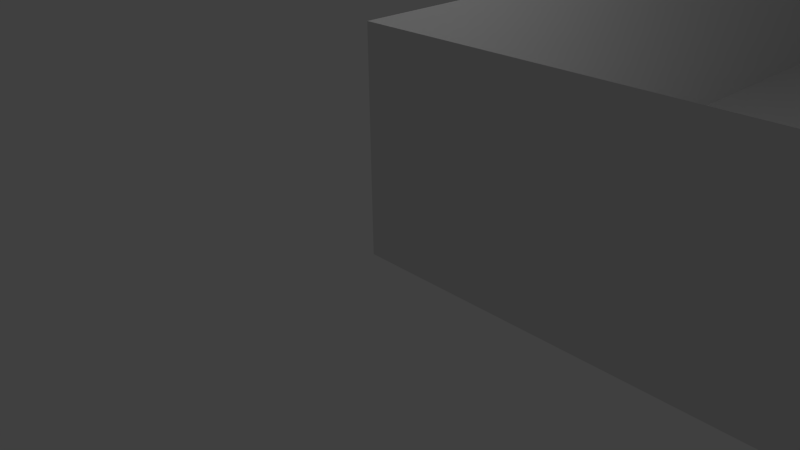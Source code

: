 # Source: CamTest.blend  (saved by Blender 2.73.0; exported with 4.5.12 LTS)
import bpy
from mathutils import Matrix  # noqa: F401  (used for matrix-valued properties, if any)

bpy.ops.wm.read_factory_settings(use_empty=True)
scene = bpy.context.scene
scene.name = 'Scene'

# ---- collections
col_collection_1 = bpy.data.collections.new('Collection 1'); scene.collection.children.link(col_collection_1)

# ---- world
world_world = bpy.data.worlds.new('World'); scene.world = world_world
world_world.color = (0.05088, 0.05088, 0.05088)
world_world.use_sun_shadow = False
world_world.sun_shadow_jitter_overblur = 0.0
world_world.cycles.sampling_method = 'MANUAL'
world_world.cycles.sample_map_resolution = 256

# ---- cameras
cam_camera = bpy.data.cameras.new('Camera')
cam_camera.clip_end = 100.0
cam_camera.lens = 35.0
cam_camera.sensor_width = 32.0
cam_camera.sensor_height = 18.0
cam_camera.ortho_scale = 7.314
cam_camera.dof.focus_distance = 0.0
cam_camera.dof.aperture_fstop = 128.0

# ---- lights
light_lamp = bpy.data.lights.new('Lamp', 'POINT')
light_lamp.transmission_factor = 0.0
light_lamp.cutoff_distance = 30.0
light_lamp.energy = 100.0
light_lamp.shadow_buffer_clip_start = 1.001
light_lamp.shadow_soft_size = 0.1
light_lamp.shadow_maximum_resolution = 0.006
light_lamp.use_absolute_resolution = True
light_lamp.cycles.use_multiple_importance_sampling = False

# ---- meshes
me_levelgeometrymesh_004 = bpy.data.meshes.new('LevelGeometryMesh.004')
me_levelgeometrymesh_004.from_pydata([(20.0, 20.0, 0.0), (0.0, 20.0, 0.0), (20.0, 20.0, 3.0), (0.0, 20.0, 3.0)], [], [(1, 0, 2, 3)])
me_levelgeometrymesh_004.use_remesh_preserve_volume = False
me_levelgeometrymesh_004.use_remesh_preserve_attributes = False
me_levelgeometrymesh_004.use_mirror_vertex_groups = False
me_levelgeometrymesh_004.update()
me_levelgeometrymesh_003 = bpy.data.meshes.new('LevelGeometryMesh.003')
me_levelgeometrymesh_003.from_pydata([(20.0, 0.0, 0.0), (20.0, 20.0, 0.0), (20.0, 0.0, 3.0), (20.0, 20.0, 3.0)], [], [(1, 0, 2, 3)])
me_levelgeometrymesh_003.use_remesh_preserve_volume = False
me_levelgeometrymesh_003.use_remesh_preserve_attributes = False
me_levelgeometrymesh_003.use_mirror_vertex_groups = False
me_levelgeometrymesh_003.update()
me_levelgeometrymesh_002 = bpy.data.meshes.new('LevelGeometryMesh.002')
me_levelgeometrymesh_002.from_pydata([(0.0, 0.0, 0.0), (20.0, 0.0, 0.0), (0.0, 0.0, 3.0), (20.0, 0.0, 3.0)], [], [(1, 0, 2, 3)])
me_levelgeometrymesh_002.use_remesh_preserve_volume = False
me_levelgeometrymesh_002.use_remesh_preserve_attributes = False
me_levelgeometrymesh_002.use_mirror_vertex_groups = False
me_levelgeometrymesh_002.update()
me_levelgeometrymesh_001 = bpy.data.meshes.new('LevelGeometryMesh.001')
me_levelgeometrymesh_001.from_pydata([(0.0, 0.0, 0.0), (0.0, 20.0, 0.0), (0.0, 0.0, 3.0), (0.0, 20.0, 3.0)], [], [(1, 3, 2, 0)])
me_levelgeometrymesh_001.use_remesh_preserve_volume = False
me_levelgeometrymesh_001.use_remesh_preserve_attributes = False
me_levelgeometrymesh_001.use_mirror_vertex_groups = False
me_levelgeometrymesh_001.update()
me_levelgeometrymesh = bpy.data.meshes.new('LevelGeometryMesh')
me_levelgeometrymesh.from_pydata([(0.0, 0.0, 0.0), (20.0, 0.0, 0.0), (20.0, 20.0, 0.0), (0.0, 20.0, 0.0), (0.0, 1.0, 0.0), (0.0, 2.0, 0.0), (0.0, 3.0, 0.0), (0.0, 4.0, 0.0), (0.0, 5.0, 0.0), (0.0, 6.0, 0.0), (0.0, 7.0, 0.0), (0.0, 8.0, 0.0), (0.0, 9.0, 0.0), (0.0, 10.0, 0.0), (0.0, 11.0, 0.0), (0.0, 12.0, 0.0), (0.0, 13.0, 0.0), (0.0, 14.0, 0.0), (0.0, 15.0, 0.0), (0.0, 16.0, 0.0), (0.0, 17.0, 0.0), (0.0, 18.0, 0.0), (0.0, 19.0, 0.0), (1.0, 0.0, 0.0), (1.0, 1.0, 0.0), (1.0, 2.0, 0.0), (1.0, 3.0, 0.0), (1.0, 4.0, 0.0), (1.0, 5.0, 0.0), (1.0, 6.0, 0.0), (1.0, 7.0, 0.0), (1.0, 8.0, 0.0), (1.0, 9.0, 0.0), (1.0, 10.0, 0.0), (1.0, 11.0, 0.0), (1.0, 12.0, 0.0), (1.0, 13.0, 0.0), (1.0, 14.0, 0.0), (1.0, 15.0, 0.0), (1.0, 16.0, 0.0), (1.0, 17.0, 0.0), (1.0, 18.0, 0.0), (1.0, 19.0, 0.0), (1.0, 20.0, 0.0), (2.0, 0.0, 0.0), (2.0, 1.0, 0.0), (2.0, 2.0, 0.0), (2.0, 3.0, 0.0), (2.0, 4.0, 0.0), (2.0, 5.0, 0.0), (2.0, 6.0, 0.0), (2.0, 7.0, 0.0), (2.0, 8.0, 0.0), (2.0, 9.0, 0.0), (2.0, 10.0, 0.0), (2.0, 11.0, 0.0), (2.0, 12.0, 0.0), (2.0, 13.0, 0.0), (2.0, 14.0, 0.0), (2.0, 15.0, 0.0), (2.0, 16.0, 0.0), (2.0, 17.0, 0.0), (2.0, 18.0, 0.0), (2.0, 19.0, 0.0), (2.0, 20.0, 0.0), (3.0, 0.0, 0.0), (3.0, 1.0, 0.0), (3.0, 2.0, 0.0), (3.0, 3.0, 0.0), (3.0, 4.0, 0.0), (3.0, 5.0, 0.0), (3.0, 6.0, 0.0), (3.0, 7.0, 0.0), (3.0, 8.0, 0.0), (3.0, 9.0, 0.0), (3.0, 10.0, 0.0), (3.0, 11.0, 0.0), (3.0, 12.0, 0.0), (3.0, 13.0, 0.0), (3.0, 14.0, 0.0), (3.0, 15.0, 0.0), (3.0, 16.0, 0.0), (3.0, 17.0, 0.0), (3.0, 18.0, 0.0), (3.0, 19.0, 0.0), (3.0, 20.0, 0.0), (4.0, 0.0, 0.0), (4.0, 1.0, 0.0), (4.0, 2.0, 0.0), (4.0, 3.0, 0.0), (4.0, 4.0, 0.0), (4.0, 5.0, 0.0), (4.0, 6.0, 0.0), (4.0, 7.0, 0.0), (4.0, 8.0, 0.0), (4.0, 9.0, 0.0), (4.0, 10.0, 0.0), (4.0, 11.0, 0.0), (4.0, 12.0, 0.0), (4.0, 13.0, 0.0), (4.0, 14.0, 0.0), (4.0, 15.0, 0.0), (4.0, 16.0, 0.0), (4.0, 17.0, 0.0), (4.0, 18.0, 0.0), (4.0, 19.0, 0.0), (4.0, 20.0, 0.0), (5.0, 0.0, 0.0), (5.0, 1.0, 0.0), (5.0, 2.0, 0.0), (5.0, 3.0, 0.0), (5.0, 4.0, 0.0), (5.0, 5.0, 0.0), (5.0, 6.0, 0.0), (5.0, 7.0, 0.0), (5.0, 8.0, 0.0), (5.0, 9.0, 0.0), (5.0, 10.0, 0.0), (5.0, 11.0, 0.0), (5.0, 12.0, 0.0), (5.0, 13.0, 0.0), (5.0, 14.0, 0.0), (5.0, 15.0, 0.0), (5.0, 16.0, 0.0), (5.0, 17.0, 0.0), (5.0, 18.0, 0.0), (5.0, 19.0, 0.0), (5.0, 20.0, 0.0), (6.0, 0.0, 0.0), (6.0, 1.0, 0.0), (6.0, 2.0, 0.0), (6.0, 3.0, 0.0), (6.0, 4.0, 0.0), (6.0, 5.0, 0.0), (6.0, 6.0, 0.0), (6.0, 7.0, 0.0), (6.0, 8.0, 0.0), (6.0, 9.0, 0.0), (6.0, 10.0, 0.0), (6.0, 11.0, 0.0), (6.0, 12.0, 0.0), (6.0, 13.0, 0.0), (6.0, 14.0, 0.0), (6.0, 15.0, 0.0), (6.0, 16.0, 0.0), (6.0, 17.0, 0.0), (6.0, 18.0, 0.0), (6.0, 19.0, 0.0), (6.0, 20.0, 0.0), (7.0, 0.0, 0.0), (7.0, 1.0, 0.0), (7.0, 2.0, 0.0), (7.0, 3.0, 0.0), (7.0, 4.0, 0.0), (7.0, 5.0, 0.0), (7.0, 6.0, 0.0), (7.0, 7.0, 0.0), (7.0, 8.0, 0.0), (7.0, 9.0, 0.0), (7.0, 10.0, 0.0), (7.0, 11.0, 0.0), (7.0, 12.0, 0.0), (7.0, 13.0, 0.0), (7.0, 14.0, 0.0), (7.0, 15.0, 0.0), (7.0, 16.0, 0.0), (7.0, 17.0, 0.0), (7.0, 18.0, 0.0), (7.0, 19.0, 0.0), (7.0, 20.0, 0.0), (8.0, 0.0, 0.0), (8.0, 1.0, 0.0), (8.0, 2.0, 0.0), (8.0, 3.0, 0.0), (8.0, 4.0, 0.0), (8.0, 5.0, 0.0), (8.0, 6.0, 0.0), (8.0, 7.0, 0.0), (8.0, 8.0, 0.0), (8.0, 9.0, 0.0), (8.0, 10.0, 0.0), (8.0, 11.0, 0.0), (8.0, 12.0, 0.0), (8.0, 13.0, 0.0), (8.0, 14.0, 0.0), (8.0, 15.0, 0.0), (8.0, 16.0, 0.0), (8.0, 17.0, 0.0), (8.0, 18.0, 0.0), (8.0, 19.0, 0.0), (8.0, 20.0, 0.0), (9.0, 0.0, 0.0), (9.0, 1.0, 0.0), (9.0, 2.0, 0.0), (9.0, 3.0, 0.0), (9.0, 4.0, 0.0), (9.0, 5.0, 0.0), (9.0, 6.0, 0.0), (9.0, 7.0, 0.0), (9.0, 8.0, 0.0), (9.0, 9.0, 0.0), (9.0, 10.0, 0.0), (9.0, 11.0, 0.0), (9.0, 12.0, 0.0), (9.0, 13.0, 0.0), (9.0, 14.0, 0.0), (9.0, 15.0, 0.0), (9.0, 16.0, 0.0), (9.0, 17.0, 0.0), (9.0, 18.0, 0.0), (9.0, 19.0, 0.0), (9.0, 20.0, 0.0), (10.0, 0.0, 0.0), (10.0, 1.0, 0.0), (10.0, 2.0, 0.0), (10.0, 3.0, 0.0), (10.0, 4.0, 0.0), (10.0, 5.0, 0.0), (10.0, 6.0, 0.0), (10.0, 7.0, 0.0), (10.0, 8.0, 0.0), (10.0, 9.0, 0.0), (10.0, 10.0, 0.0), (10.0, 11.0, 0.0), (10.0, 12.0, 0.0), (10.0, 13.0, 0.0), (10.0, 14.0, 0.0), (10.0, 15.0, 0.0), (10.0, 16.0, 0.0), (10.0, 17.0, 0.0), (10.0, 18.0, 0.0), (10.0, 19.0, 0.0), (10.0, 20.0, 0.0), (11.0, 0.0, 0.0), (11.0, 1.0, 0.0), (11.0, 2.0, 0.0), (11.0, 3.0, 0.0), (11.0, 4.0, 0.0), (11.0, 5.0, 0.0), (11.0, 6.0, 0.0), (11.0, 7.0, 0.0), (11.0, 8.0, 0.0), (11.0, 9.0, 0.0), (11.0, 10.0, 0.0), (11.0, 11.0, 0.0), (11.0, 12.0, 0.0), (11.0, 13.0, 0.0), (11.0, 14.0, 0.0), (11.0, 15.0, 0.0), (11.0, 16.0, 0.0), (11.0, 17.0, 0.0), (11.0, 18.0, 0.0), (11.0, 19.0, 0.0), (11.0, 20.0, 0.0), (12.0, 0.0, 0.0), (12.0, 1.0, 0.0), (12.0, 2.0, 0.0), (12.0, 3.0, 0.0), (12.0, 4.0, 0.0), (12.0, 5.0, 0.0), (12.0, 6.0, 0.0), (12.0, 7.0, 0.0), (12.0, 8.0, 0.0), (12.0, 9.0, 0.0), (12.0, 10.0, 0.0), (12.0, 11.0, 0.0), (12.0, 12.0, 0.0), (12.0, 13.0, 0.0), (12.0, 14.0, 0.0), (12.0, 15.0, 0.0), (12.0, 16.0, 0.0), (12.0, 17.0, 0.0), (12.0, 18.0, 0.0), (12.0, 19.0, 0.0), (12.0, 20.0, 0.0), (13.0, 0.0, 0.0), (13.0, 1.0, 0.0), (13.0, 2.0, 0.0), (13.0, 3.0, 0.0), (13.0, 4.0, 0.0), (13.0, 5.0, 0.0), (13.0, 6.0, 0.0), (13.0, 7.0, 0.0), (13.0, 8.0, 0.0), (13.0, 9.0, 0.0), (13.0, 10.0, 0.0), (13.0, 11.0, 0.0), (13.0, 12.0, 0.0), (13.0, 13.0, 0.0), (13.0, 14.0, 0.0), (13.0, 15.0, 0.0), (13.0, 16.0, 0.0), (13.0, 17.0, 0.0), (13.0, 18.0, 0.0), (13.0, 19.0, 0.0), (13.0, 20.0, 0.0), (14.0, 0.0, 0.0), (14.0, 1.0, 0.0), (14.0, 2.0, 0.0), (14.0, 3.0, 0.0), (14.0, 4.0, 0.0), (14.0, 5.0, 0.0), (14.0, 6.0, 0.0), (14.0, 7.0, 0.0), (14.0, 8.0, 0.0), (14.0, 9.0, 0.0), (14.0, 10.0, 0.0), (14.0, 11.0, 0.0), (14.0, 12.0, 0.0), (14.0, 13.0, 0.0), (14.0, 14.0, 0.0), (14.0, 15.0, 0.0), (14.0, 16.0, 0.0), (14.0, 17.0, 0.0), (14.0, 18.0, 0.0), (14.0, 19.0, 0.0), (14.0, 20.0, 0.0), (15.0, 0.0, 0.0), (15.0, 1.0, 0.0), (15.0, 2.0, 0.0), (15.0, 3.0, 0.0), (15.0, 4.0, 0.0), (15.0, 5.0, 0.0), (15.0, 6.0, 0.0), (15.0, 7.0, 0.0), (15.0, 8.0, 0.0), (15.0, 9.0, 0.0), (15.0, 10.0, 0.0), (15.0, 11.0, 0.0), (15.0, 12.0, 0.0), (15.0, 13.0, 0.0), (15.0, 14.0, 0.0), (15.0, 15.0, 0.0), (15.0, 16.0, 0.0), (15.0, 17.0, 0.0), (15.0, 18.0, 0.0), (15.0, 19.0, 0.0), (15.0, 20.0, 0.0), (16.0, 0.0, 0.0), (16.0, 1.0, 0.0), (16.0, 2.0, 0.0), (16.0, 3.0, 0.0), (16.0, 4.0, 0.0), (16.0, 5.0, 0.0), (16.0, 6.0, 0.0), (16.0, 7.0, 0.0), (16.0, 8.0, 0.0), (16.0, 9.0, 0.0), (16.0, 10.0, 0.0), (16.0, 11.0, 0.0), (16.0, 12.0, 0.0), (16.0, 13.0, 0.0), (16.0, 14.0, 0.0), (16.0, 15.0, 0.0), (16.0, 16.0, 0.0), (16.0, 17.0, 0.0), (16.0, 18.0, 0.0), (16.0, 19.0, 0.0), (16.0, 20.0, 0.0), (17.0, 0.0, 0.0), (17.0, 1.0, 0.0), (17.0, 2.0, 0.0), (17.0, 3.0, 0.0), (17.0, 4.0, 0.0), (17.0, 5.0, 0.0), (17.0, 6.0, 0.0), (17.0, 7.0, 0.0), (17.0, 8.0, 0.0), (17.0, 9.0, 0.0), (17.0, 10.0, 0.0), (17.0, 11.0, 0.0), (17.0, 12.0, 0.0), (17.0, 13.0, 0.0), (17.0, 14.0, 0.0), (17.0, 15.0, 0.0), (17.0, 16.0, 0.0), (17.0, 17.0, 0.0), (17.0, 18.0, 0.0), (17.0, 19.0, 0.0), (17.0, 20.0, 0.0), (18.0, 0.0, 0.0), (18.0, 1.0, 0.0), (18.0, 2.0, 0.0), (18.0, 3.0, 0.0), (18.0, 4.0, 0.0), (18.0, 5.0, 0.0), (18.0, 6.0, 0.0), (18.0, 7.0, 0.0), (18.0, 8.0, 0.0), (18.0, 9.0, 0.0), (18.0, 10.0, 0.0), (18.0, 11.0, 0.0), (18.0, 12.0, 0.0), (18.0, 13.0, 0.0), (18.0, 14.0, 0.0), (18.0, 15.0, 0.0), (18.0, 16.0, 0.0), (18.0, 17.0, 0.0), (18.0, 18.0, 0.0), (18.0, 19.0, 0.0), (18.0, 20.0, 0.0), (19.0, 0.0, 0.0), (19.0, 1.0, 0.0), (19.0, 2.0, 0.0), (19.0, 3.0, 0.0), (19.0, 4.0, 0.0), (19.0, 5.0, 0.0), (19.0, 6.0, 0.0), (19.0, 7.0, 0.0), (19.0, 8.0, 0.0), (19.0, 9.0, 0.0), (19.0, 10.0, 0.0), (19.0, 11.0, 0.0), (19.0, 12.0, 0.0), (19.0, 13.0, 0.0), (19.0, 14.0, 0.0), (19.0, 15.0, 0.0), (19.0, 16.0, 0.0), (19.0, 17.0, 0.0), (19.0, 18.0, 0.0), (19.0, 19.0, 0.0), (19.0, 20.0, 0.0), (20.0, 1.0, 0.0), (20.0, 2.0, 0.0), (20.0, 3.0, 0.0), (20.0, 4.0, 0.0), (20.0, 5.0, 0.0), (20.0, 6.0, 0.0), (20.0, 7.0, 0.0), (20.0, 8.0, 0.0), (20.0, 9.0, 0.0), (20.0, 10.0, 0.0), (20.0, 11.0, 0.0), (20.0, 12.0, 0.0), (20.0, 13.0, 0.0), (20.0, 14.0, 0.0), (20.0, 15.0, 0.0), (20.0, 16.0, 0.0), (20.0, 17.0, 0.0), (20.0, 18.0, 0.0), (20.0, 19.0, 0.0)], [], [(0, 1, 2, 3)])
me_levelgeometrymesh.use_remesh_preserve_volume = False
me_levelgeometrymesh.use_remesh_preserve_attributes = False
me_levelgeometrymesh.use_mirror_vertex_groups = False
me_levelgeometrymesh.update()

# ---- objects
ob_wall4 = bpy.data.objects.new('wall4', me_levelgeometrymesh_004)
ob_wall3 = bpy.data.objects.new('wall3', me_levelgeometrymesh_003)
ob_wall2 = bpy.data.objects.new('wall2', me_levelgeometrymesh_002)
ob_wall1 = bpy.data.objects.new('wall1', me_levelgeometrymesh_001)
ob_llbounds = bpy.data.objects.new('LLBounds', None)
ob_urbounds = bpy.data.objects.new('URBounds', None)
ob_levelgeometry = bpy.data.objects.new('LevelGeometry', me_levelgeometrymesh)
ob_lamp = bpy.data.objects.new('Lamp', light_lamp)
ob_camera = bpy.data.objects.new('Camera', cam_camera)

# ---- transforms, parenting, visibility, modifiers, constraints
ob_wall4.location = (0.0, 0.0, 0.0)
ob_wall4.show_name = True
ob_wall4.lineart.crease_threshold = 0.0
ob_wall3.location = (0.0, 0.0, 0.0)
ob_wall3.show_name = True
ob_wall3.lineart.crease_threshold = 0.0
ob_wall2.location = (0.0, 0.0, 0.0)
ob_wall2.show_name = True
ob_wall2.lineart.crease_threshold = 0.0
ob_wall1.location = (0.0, 0.0, 0.0)
ob_wall1.show_name = True
ob_wall1.lineart.crease_threshold = 0.0
ob_llbounds.location = (20.0, 20.0, 0.0)
ob_llbounds.empty_image_offset = (0.0, 0.0)
ob_llbounds.lineart.crease_threshold = 0.0
ob_urbounds.location = (0.0, 0.0, 0.0)
ob_urbounds.empty_image_offset = (0.0, 0.0)
ob_urbounds.lineart.crease_threshold = 0.0
ob_levelgeometry.location = (0.0, 0.0, 0.0)
ob_levelgeometry.show_name = True
ob_levelgeometry.lineart.crease_threshold = 0.0
ob_lamp.location = (4.076, 1.005, 5.904)
ob_lamp.rotation_euler = (0.6503, 0.05522, 1.866)
ob_lamp.lock_rotations_4d = False
ob_lamp.empty_display_type = 'ARROWS'
ob_lamp.color = (0.0, 0.0, 0.0, 0.0)
ob_lamp.lineart.crease_threshold = 0.0
ob_camera.location = (7.481, -6.508, 5.344)
ob_camera.rotation_euler = (1.109, 0.01082, 0.8149)
ob_camera.lock_rotations_4d = False
ob_camera.empty_display_type = 'ARROWS'
ob_camera.color = (0.0, 0.0, 0.0, 0.0)
ob_camera.display_type = 'WIRE'
ob_camera.lineart.crease_threshold = 0.0

# ---- collection membership
col_collection_1.objects.link(ob_wall4)
col_collection_1.objects.link(ob_wall3)
col_collection_1.objects.link(ob_wall2)
col_collection_1.objects.link(ob_wall1)
col_collection_1.objects.link(ob_llbounds)
col_collection_1.objects.link(ob_urbounds)
col_collection_1.objects.link(ob_levelgeometry)
col_collection_1.objects.link(ob_lamp)
col_collection_1.objects.link(ob_camera)

# ---- scene / render settings (as saved in the file)
scene.camera = ob_camera
scene.frame_start = 1; scene.frame_end = 250; scene.frame_set(1)
scene.render.engine = 'BLENDER_EEVEE_NEXT'
scene.render.resolution_percentage = 50
scene.render.dither_intensity = 0.0
scene.cycles.use_denoising = False
scene.cycles.samples = 10
scene.cycles.sampling_pattern = 'TABULATED_SOBOL'
scene.cycles.light_sampling_threshold = 0.0
scene.cycles.use_adaptive_sampling = False
scene.cycles.use_light_tree = False
scene.cycles.blur_glossy = 0.0
scene.cycles.pixel_filter_type = 'GAUSSIAN'
scene.cycles.sample_clamp_indirect = 0.0
scene.view_settings.view_transform = 'Standard'
bpy.context.view_layer.update()
